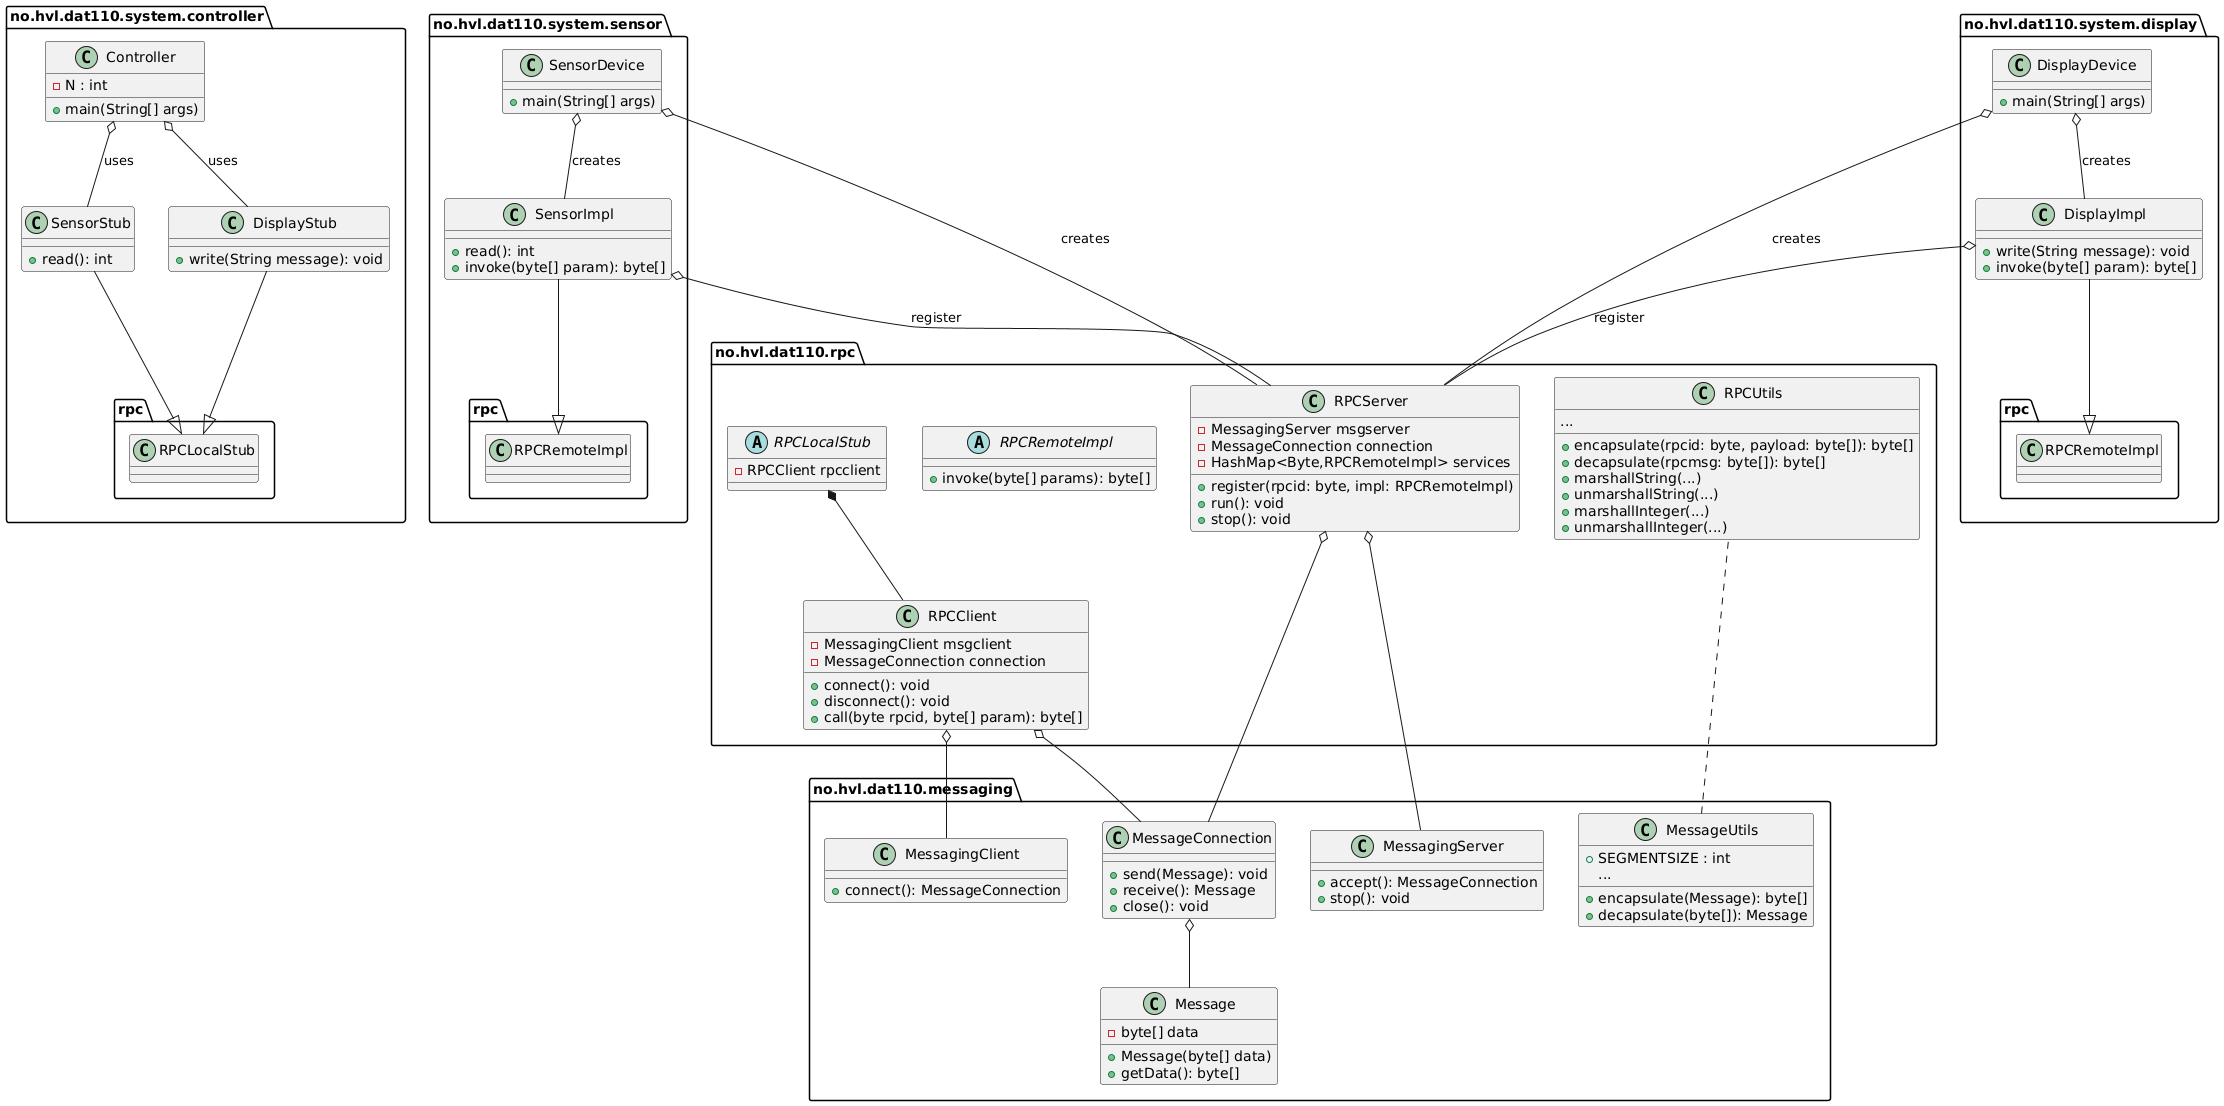

The diagram above was rendered by PlantUML. Its source (embedded in the PNG):
@startuml
' ===============================
' Pakker/namespace
' ===============================
namespace "no.hvl.dat110.system.controller" as controller {
  class Controller {
    - N : int
    + main(String[] args)
  }

  class SensorStub {
    + read(): int
  }

  class DisplayStub {
    + write(String message): void
  }

  ' Stubbene arver fra RPCLocalStub
  SensorStub  --|> rpc.RPCLocalStub
  DisplayStub --|> rpc.RPCLocalStub
}

namespace "no.hvl.dat110.system.sensor" as sensor {
  class SensorDevice {
    + main(String[] args)
  }
  class SensorImpl {
    + read(): int
    + invoke(byte[] param): byte[]
  }

  ' SensorImpl arver fra RPCRemoteImpl
  SensorImpl --|> rpc.RPCRemoteImpl
}

namespace "no.hvl.dat110.system.display" as display {
  class DisplayDevice {
    + main(String[] args)
  }
  class DisplayImpl {
    + write(String message): void
    + invoke(byte[] param): byte[]
  }

  ' DisplayImpl arver fra RPCRemoteImpl
  DisplayImpl --|> rpc.RPCRemoteImpl
}

namespace "no.hvl.dat110.rpc" as rpc {
  
  abstract class RPCLocalStub {
    - RPCClient rpcclient
  }

  abstract class RPCRemoteImpl {
    + invoke(byte[] params): byte[]
  }

  class RPCClient {
    - MessagingClient msgclient
    - MessageConnection connection
    + connect(): void
    + disconnect(): void
    + call(byte rpcid, byte[] param): byte[]
  }

  class RPCServer {
    - MessagingServer msgserver
    - MessageConnection connection
    - HashMap<Byte,RPCRemoteImpl> services
    + register(rpcid: byte, impl: RPCRemoteImpl)
    + run(): void
    + stop(): void
  }

  class RPCUtils {
    + encapsulate(rpcid: byte, payload: byte[]): byte[]
    + decapsulate(rpcmsg: byte[]): byte[]
    + marshallString(...)
    + unmarshallString(...)
    + marshallInteger(...)
    + unmarshallInteger(...)
    ...
  }
}

namespace "no.hvl.dat110.messaging" as msg {
  class Message {
    - byte[] data
    + Message(byte[] data)
    + getData(): byte[]
  }

  class MessageConnection {
    + send(Message): void
    + receive(): Message
    + close(): void
  }

  class MessagingClient {
    + connect(): MessageConnection
  }

  class MessagingServer {
    + accept(): MessageConnection
    + stop(): void
  }

  class MessageUtils {
    + SEGMENTSIZE : int
    + encapsulate(Message): byte[]
    + decapsulate(byte[]): Message
    ...
  }
}

' =========== Relasjoner ===========

' Controller bruker SensorStub og DisplayStub
controller.Controller o-- controller.SensorStub : "uses"
controller.Controller o-- controller.DisplayStub : "uses"

' SensorDevice har en RPCServer og SensorImpl
sensor.SensorDevice o-- rpc.RPCServer : "creates"
sensor.SensorDevice o-- sensor.SensorImpl : "creates"
sensor.SensorImpl o-- rpc.RPCServer : "register"

' DisplayDevice har en RPCServer og DisplayImpl
display.DisplayDevice o-- rpc.RPCServer : "creates"
display.DisplayDevice o-- display.DisplayImpl : "creates"
display.DisplayImpl o-- rpc.RPCServer : "register"

' RPCLocalStub har en RPCClient
rpc.RPCLocalStub *-- rpc.RPCClient

' RPCServer bruker (eier) en MessagingServer + MessageConnection
rpc.RPCServer o-- msg.MessagingServer
rpc.RPCServer o-- msg.MessageConnection

' RPCClient bruker (eier) en MessagingClient + MessageConnection
rpc.RPCClient o-- msg.MessagingClient
rpc.RPCClient o-- msg.MessageConnection

' MessageConnection sender/mottar Message
msg.MessageConnection o-- msg.Message

' MessageUtils og RPCUtils er hjelpeklasser (utils):
msg.MessageUtils .. rpc.RPCUtils
@enduml